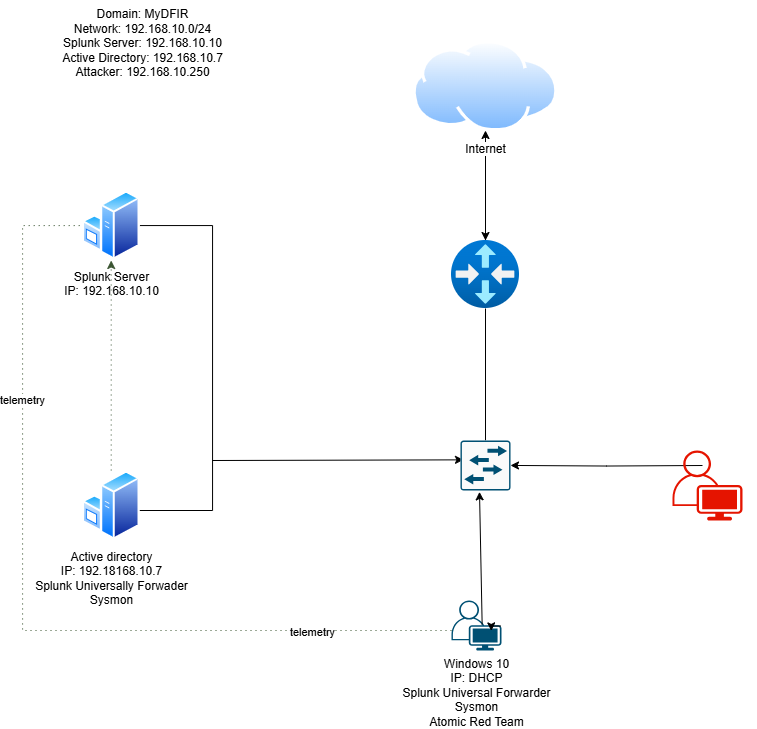

The diagram above was exported from draw.io. Its source (the exported page's mxGraphModel, read from the mxfile embedded in the PNG):
<mxGraphModel dx="1113" dy="724" grid="1" gridSize="10" guides="1" tooltips="1" connect="1" arrows="1" fold="1" page="1" pageScale="1" pageWidth="827" pageHeight="1169" math="0" shadow="0">
  <root>
    <mxCell id="WIyWlLk6GJQsqaUBKTNV-0" />
    <mxCell id="WIyWlLk6GJQsqaUBKTNV-1" parent="WIyWlLk6GJQsqaUBKTNV-0" />
    <mxCell id="GH0HUJCiaZ4uxkdtfnTx-46" value="telemetry" style="edgeStyle=orthogonalEdgeStyle;rounded=0;orthogonalLoop=1;jettySize=auto;html=1;dashed=1;dashPattern=1 4;fillColor=#6d8764;strokeColor=#3A5431;endArrow=none;startFill=0;" edge="1" parent="WIyWlLk6GJQsqaUBKTNV-1" source="GH0HUJCiaZ4uxkdtfnTx-6" target="GH0HUJCiaZ4uxkdtfnTx-13">
      <mxGeometry x="0.4743" relative="1" as="geometry">
        <Array as="points">
          <mxPoint x="10" y="660" />
          <mxPoint x="10" y="255" />
        </Array>
        <mxPoint as="offset" />
      </mxGeometry>
    </mxCell>
    <mxCell id="GH0HUJCiaZ4uxkdtfnTx-47" value="telemetry" style="edgeLabel;html=1;align=center;verticalAlign=middle;resizable=0;points=[];" vertex="1" connectable="0" parent="GH0HUJCiaZ4uxkdtfnTx-46">
      <mxGeometry x="-0.6861" y="1" relative="1" as="geometry">
        <mxPoint as="offset" />
      </mxGeometry>
    </mxCell>
    <mxCell id="GH0HUJCiaZ4uxkdtfnTx-6" value="Windows 10&lt;div&gt;IP: DHCP&lt;/div&gt;&lt;div&gt;Splunk Universal Forwarder&lt;/div&gt;&lt;div&gt;Sysmon&lt;/div&gt;&lt;div&gt;Atomic Red Team&lt;/div&gt;" style="points=[[0.35,0,0],[0.98,0.51,0],[1,0.71,0],[0.67,1,0],[0,0.795,0],[0,0.65,0]];verticalLabelPosition=bottom;sketch=0;html=1;verticalAlign=top;aspect=fixed;align=center;pointerEvents=1;shape=mxgraph.cisco19.user;fillColor=#005073;strokeColor=none;" vertex="1" parent="WIyWlLk6GJQsqaUBKTNV-1">
      <mxGeometry x="439" y="630" width="50" height="50" as="geometry" />
    </mxCell>
    <mxCell id="GH0HUJCiaZ4uxkdtfnTx-41" style="edgeStyle=orthogonalEdgeStyle;rounded=0;orthogonalLoop=1;jettySize=auto;html=1;" edge="1" parent="WIyWlLk6GJQsqaUBKTNV-1" target="GH0HUJCiaZ4uxkdtfnTx-16">
      <mxGeometry relative="1" as="geometry">
        <mxPoint x="690" y="495" as="sourcePoint" />
      </mxGeometry>
    </mxCell>
    <mxCell id="GH0HUJCiaZ4uxkdtfnTx-31" style="edgeStyle=orthogonalEdgeStyle;rounded=0;orthogonalLoop=1;jettySize=auto;html=1;endArrow=none;startFill=0;" edge="1" parent="WIyWlLk6GJQsqaUBKTNV-1" source="GH0HUJCiaZ4uxkdtfnTx-13" target="GH0HUJCiaZ4uxkdtfnTx-14">
      <mxGeometry relative="1" as="geometry">
        <Array as="points">
          <mxPoint x="200" y="255" />
          <mxPoint x="200" y="540" />
        </Array>
      </mxGeometry>
    </mxCell>
    <mxCell id="GH0HUJCiaZ4uxkdtfnTx-13" value="Splunk Server&lt;div&gt;IP: 192.168.10.10&lt;/div&gt;" style="image;aspect=fixed;perimeter=ellipsePerimeter;html=1;align=center;shadow=0;dashed=0;spacingTop=3;image=img/lib/active_directory/windows_server.svg;" vertex="1" parent="WIyWlLk6GJQsqaUBKTNV-1">
      <mxGeometry x="70.00000000000003" y="220" width="57.4" height="70" as="geometry" />
    </mxCell>
    <mxCell id="GH0HUJCiaZ4uxkdtfnTx-48" style="edgeStyle=orthogonalEdgeStyle;rounded=0;orthogonalLoop=1;jettySize=auto;html=1;dashed=1;dashPattern=1 4;fillColor=#6d8764;strokeColor=#3A5431;" edge="1" parent="WIyWlLk6GJQsqaUBKTNV-1" source="GH0HUJCiaZ4uxkdtfnTx-14" target="GH0HUJCiaZ4uxkdtfnTx-13">
      <mxGeometry relative="1" as="geometry" />
    </mxCell>
    <mxCell id="GH0HUJCiaZ4uxkdtfnTx-14" value="Active directory&lt;div&gt;IP: 192.18168.10.7&lt;/div&gt;&lt;div&gt;Splunk Universally Forwader&lt;/div&gt;&lt;div&gt;Sysmon&lt;/div&gt;" style="image;aspect=fixed;perimeter=ellipsePerimeter;html=1;align=center;shadow=0;dashed=0;spacingTop=3;image=img/lib/active_directory/windows_server.svg;" vertex="1" parent="WIyWlLk6GJQsqaUBKTNV-1">
      <mxGeometry x="70" y="500" width="57.4" height="70" as="geometry" />
    </mxCell>
    <mxCell id="GH0HUJCiaZ4uxkdtfnTx-32" style="rounded=0;orthogonalLoop=1;jettySize=auto;html=1;startArrow=none;startFill=0;endArrow=classic;endFill=1;entryX=0.06;entryY=0.387;entryDx=0;entryDy=0;entryPerimeter=0;" edge="1" parent="WIyWlLk6GJQsqaUBKTNV-1" target="GH0HUJCiaZ4uxkdtfnTx-16">
      <mxGeometry relative="1" as="geometry">
        <mxPoint x="410" y="520" as="targetPoint" />
        <mxPoint x="200" y="490" as="sourcePoint" />
      </mxGeometry>
    </mxCell>
    <mxCell id="GH0HUJCiaZ4uxkdtfnTx-35" style="edgeStyle=orthogonalEdgeStyle;rounded=0;orthogonalLoop=1;jettySize=auto;html=1;endArrow=none;startFill=0;" edge="1" parent="WIyWlLk6GJQsqaUBKTNV-1" source="GH0HUJCiaZ4uxkdtfnTx-16" target="GH0HUJCiaZ4uxkdtfnTx-17">
      <mxGeometry relative="1" as="geometry" />
    </mxCell>
    <mxCell id="GH0HUJCiaZ4uxkdtfnTx-16" value="" style="sketch=0;points=[[0.015,0.015,0],[0.985,0.015,0],[0.985,0.985,0],[0.015,0.985,0],[0.25,0,0],[0.5,0,0],[0.75,0,0],[1,0.25,0],[1,0.5,0],[1,0.75,0],[0.75,1,0],[0.5,1,0],[0.25,1,0],[0,0.75,0],[0,0.5,0],[0,0.25,0]];verticalLabelPosition=bottom;html=1;verticalAlign=top;aspect=fixed;align=center;pointerEvents=1;shape=mxgraph.cisco19.rect;prIcon=l2_switch;fillColor=#FAFAFA;strokeColor=#005073;" vertex="1" parent="WIyWlLk6GJQsqaUBKTNV-1">
      <mxGeometry x="448" y="470" width="50" height="50" as="geometry" />
    </mxCell>
    <mxCell id="GH0HUJCiaZ4uxkdtfnTx-36" style="edgeStyle=orthogonalEdgeStyle;rounded=0;orthogonalLoop=1;jettySize=auto;html=1;" edge="1" parent="WIyWlLk6GJQsqaUBKTNV-1" source="GH0HUJCiaZ4uxkdtfnTx-17">
      <mxGeometry relative="1" as="geometry">
        <mxPoint x="473" y="160" as="targetPoint" />
      </mxGeometry>
    </mxCell>
    <mxCell id="GH0HUJCiaZ4uxkdtfnTx-17" value="" style="image;aspect=fixed;html=1;points=[];align=center;fontSize=12;image=img/lib/azure2/networking/Virtual_Router.svg;" vertex="1" parent="WIyWlLk6GJQsqaUBKTNV-1">
      <mxGeometry x="439" y="270" width="68" height="68" as="geometry" />
    </mxCell>
    <mxCell id="GH0HUJCiaZ4uxkdtfnTx-22" style="rounded=0;orthogonalLoop=1;jettySize=auto;html=1;" edge="1" parent="WIyWlLk6GJQsqaUBKTNV-1" source="GH0HUJCiaZ4uxkdtfnTx-18" target="GH0HUJCiaZ4uxkdtfnTx-17">
      <mxGeometry relative="1" as="geometry" />
    </mxCell>
    <mxCell id="GH0HUJCiaZ4uxkdtfnTx-18" value="Internet" style="image;aspect=fixed;perimeter=ellipsePerimeter;html=1;align=center;shadow=0;dashed=0;spacingTop=3;image=img/lib/active_directory/internet_cloud.svg;" vertex="1" parent="WIyWlLk6GJQsqaUBKTNV-1">
      <mxGeometry x="400.38" y="70" width="145.24" height="91.5" as="geometry" />
    </mxCell>
    <mxCell id="GH0HUJCiaZ4uxkdtfnTx-25" style="rounded=0;orthogonalLoop=1;jettySize=auto;html=1;entryX=0.38;entryY=1.027;entryDx=0;entryDy=0;entryPerimeter=0;exitX=0.613;exitY=0.48;exitDx=0;exitDy=0;exitPerimeter=0;" edge="1" parent="WIyWlLk6GJQsqaUBKTNV-1" source="GH0HUJCiaZ4uxkdtfnTx-6" target="GH0HUJCiaZ4uxkdtfnTx-16">
      <mxGeometry relative="1" as="geometry">
        <mxPoint x="540" y="580" as="sourcePoint" />
      </mxGeometry>
    </mxCell>
    <mxCell id="GH0HUJCiaZ4uxkdtfnTx-33" value="Domain: MyDFIR&lt;div&gt;Network: 192.168.10.0/24&lt;/div&gt;&lt;div&gt;Splunk Server: 192.168.10.10&lt;/div&gt;&lt;div&gt;Active Directory: 192.168.10.7&lt;/div&gt;&lt;div&gt;Attacker: 192.168.10.250&lt;/div&gt;&lt;div&gt;&lt;br&gt;&lt;/div&gt;" style="text;html=1;align=center;verticalAlign=middle;resizable=0;points=[];autosize=1;strokeColor=none;fillColor=none;" vertex="1" parent="WIyWlLk6GJQsqaUBKTNV-1">
      <mxGeometry x="40" y="30" width="180" height="100" as="geometry" />
    </mxCell>
    <mxCell id="GH0HUJCiaZ4uxkdtfnTx-34" style="edgeStyle=orthogonalEdgeStyle;rounded=0;orthogonalLoop=1;jettySize=auto;html=1;exitX=0.98;exitY=0.51;exitDx=0;exitDy=0;exitPerimeter=0;entryX=0.796;entryY=0.608;entryDx=0;entryDy=0;entryPerimeter=0;" edge="1" parent="WIyWlLk6GJQsqaUBKTNV-1" source="GH0HUJCiaZ4uxkdtfnTx-6" target="GH0HUJCiaZ4uxkdtfnTx-6">
      <mxGeometry relative="1" as="geometry" />
    </mxCell>
    <mxCell id="GH0HUJCiaZ4uxkdtfnTx-43" value="Kali Linux&amp;nbsp;&lt;div&gt;IP:192.168.10.250&lt;/div&gt;" style="points=[[0.35,0,0],[0.98,0.51,0],[1,0.71,0],[0.67,1,0],[0,0.795,0],[0,0.65,0]];verticalLabelPosition=bottom;sketch=0;html=1;verticalAlign=top;aspect=fixed;align=center;pointerEvents=1;shape=mxgraph.cisco19.user;fillColor=#e51400;strokeColor=#B20000;fontColor=light-dark(#FFFFFF,#EAEAEA);" vertex="1" parent="WIyWlLk6GJQsqaUBKTNV-1">
      <mxGeometry x="660" y="480" width="70" height="70" as="geometry" />
    </mxCell>
  </root>
</mxGraphModel>